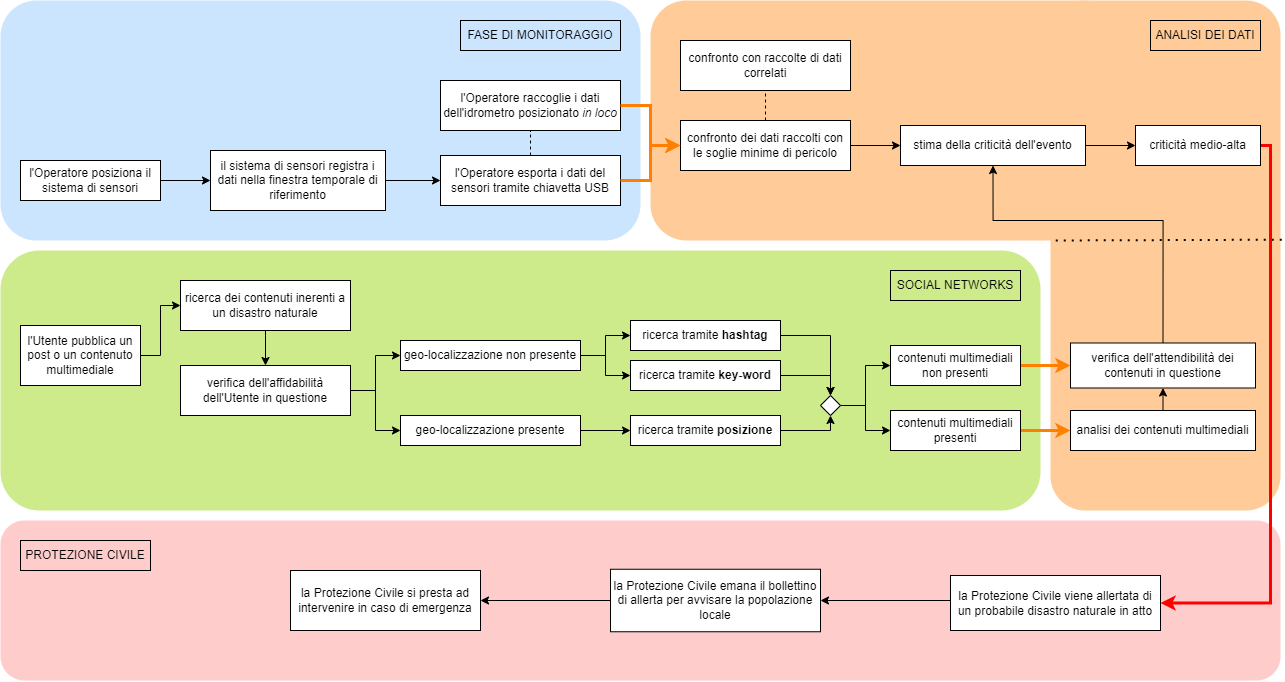

The diagram above was exported from draw.io. Its source (the exported page's mxGraphModel, read from the mxfile embedded in the PNG):
<mxGraphModel dx="1483" dy="916" grid="1" gridSize="10" guides="1" tooltips="1" connect="1" arrows="1" fold="1" page="1" pageScale="1" pageWidth="827" pageHeight="1169" math="0" shadow="0">
  <root>
    <mxCell id="0" />
    <mxCell id="1" parent="0" />
    <mxCell id="cn0GottukKGaxtMjH7GC-1" value="" style="rounded=1;whiteSpace=wrap;html=1;glass=0;fillColor=#cce5ff;strokeColor=none;fillStyle=auto;shadow=0;" parent="1" vertex="1">
      <mxGeometry x="40" y="40" width="640" height="240" as="geometry" />
    </mxCell>
    <mxCell id="SqqEEXVl95U030iVfMLs-63" style="edgeStyle=orthogonalEdgeStyle;rounded=0;orthogonalLoop=1;jettySize=auto;html=1;exitX=1;exitY=0.5;exitDx=0;exitDy=0;strokeColor=#000000;strokeWidth=1;" parent="1" source="cn0GottukKGaxtMjH7GC-2" target="SqqEEXVl95U030iVfMLs-62" edge="1">
      <mxGeometry relative="1" as="geometry" />
    </mxCell>
    <mxCell id="cn0GottukKGaxtMjH7GC-2" value="l'Operatore posiziona il sistema di sensori" style="rounded=0;whiteSpace=wrap;html=1;" parent="1" vertex="1">
      <mxGeometry x="60" y="200" width="140" height="40" as="geometry" />
    </mxCell>
    <mxCell id="cn0GottukKGaxtMjH7GC-3" value="FASE DI MONITORAGGIO" style="rounded=0;whiteSpace=wrap;html=1;shadow=0;glass=0;fillStyle=auto;fillColor=none;gradientColor=none;" parent="1" vertex="1">
      <mxGeometry x="500" y="60" width="160" height="30" as="geometry" />
    </mxCell>
    <mxCell id="cn0GottukKGaxtMjH7GC-5" value="" style="rounded=1;whiteSpace=wrap;html=1;shadow=0;glass=0;fillStyle=auto;fillColor=#ffcc99;strokeColor=none;" parent="1" vertex="1">
      <mxGeometry x="1090" y="40" width="230" height="510" as="geometry" />
    </mxCell>
    <mxCell id="cn0GottukKGaxtMjH7GC-6" value="" style="rounded=1;whiteSpace=wrap;html=1;shadow=0;glass=0;fillStyle=auto;fillColor=#cdeb8b;strokeColor=none;" parent="1" vertex="1">
      <mxGeometry x="40" y="290" width="1040" height="260" as="geometry" />
    </mxCell>
    <mxCell id="cn0GottukKGaxtMjH7GC-7" value="SOCIAL NETWORKS" style="rounded=0;whiteSpace=wrap;html=1;shadow=0;glass=0;fillStyle=auto;fillColor=none;gradientColor=none;" parent="1" vertex="1">
      <mxGeometry x="930" y="310" width="130" height="30" as="geometry" />
    </mxCell>
    <mxCell id="cn0GottukKGaxtMjH7GC-8" value="ANALISI DEI DATI" style="rounded=0;whiteSpace=wrap;html=1;shadow=0;glass=0;fillStyle=auto;fillColor=none;gradientColor=none;" parent="1" vertex="1">
      <mxGeometry x="1190" y="60" width="110" height="30" as="geometry" />
    </mxCell>
    <mxCell id="cn0GottukKGaxtMjH7GC-9" value="" style="rounded=1;whiteSpace=wrap;html=1;shadow=0;glass=0;fillStyle=auto;fillColor=#ffcccc;strokeColor=none;" parent="1" vertex="1">
      <mxGeometry x="40" y="560" width="1280" height="160" as="geometry" />
    </mxCell>
    <mxCell id="cn0GottukKGaxtMjH7GC-10" value="PROTEZIONE CIVILE" style="rounded=0;whiteSpace=wrap;html=1;shadow=0;glass=0;fillStyle=auto;fillColor=none;gradientColor=none;" parent="1" vertex="1">
      <mxGeometry x="60" y="580" width="130" height="30" as="geometry" />
    </mxCell>
    <mxCell id="cn0GottukKGaxtMjH7GC-13" value="l'Operatore esporta i dati del sensori tramite chiavetta USB" style="rounded=0;whiteSpace=wrap;html=1;shadow=0;glass=0;fillStyle=auto;fillColor=default;gradientColor=none;" parent="1" vertex="1">
      <mxGeometry x="480" y="195" width="180" height="50" as="geometry" />
    </mxCell>
    <mxCell id="SqqEEXVl95U030iVfMLs-4" style="edgeStyle=orthogonalEdgeStyle;rounded=0;orthogonalLoop=1;jettySize=auto;html=1;exitX=1;exitY=0.5;exitDx=0;exitDy=0;entryX=0;entryY=0.5;entryDx=0;entryDy=0;" parent="1" source="SqqEEXVl95U030iVfMLs-2" target="SqqEEXVl95U030iVfMLs-3" edge="1">
      <mxGeometry relative="1" as="geometry" />
    </mxCell>
    <mxCell id="SqqEEXVl95U030iVfMLs-2" value="l'Utente pubblica un post o un contenuto multimediale" style="rounded=0;whiteSpace=wrap;html=1;shadow=0;glass=0;fillStyle=auto;fillColor=default;gradientColor=none;" parent="1" vertex="1">
      <mxGeometry x="60" y="365" width="120" height="60" as="geometry" />
    </mxCell>
    <mxCell id="SqqEEXVl95U030iVfMLs-58" style="edgeStyle=orthogonalEdgeStyle;rounded=0;orthogonalLoop=1;jettySize=auto;html=1;exitX=0.5;exitY=1;exitDx=0;exitDy=0;entryX=0.5;entryY=0;entryDx=0;entryDy=0;strokeColor=#000000;strokeWidth=1;" parent="1" source="SqqEEXVl95U030iVfMLs-3" target="SqqEEXVl95U030iVfMLs-57" edge="1">
      <mxGeometry relative="1" as="geometry" />
    </mxCell>
    <mxCell id="SqqEEXVl95U030iVfMLs-3" value="ricerca dei contenuti inerenti a un disastro naturale" style="rounded=0;whiteSpace=wrap;html=1;shadow=0;glass=0;fillStyle=auto;fillColor=default;gradientColor=none;" parent="1" vertex="1">
      <mxGeometry x="220" y="320" width="170" height="50" as="geometry" />
    </mxCell>
    <mxCell id="SqqEEXVl95U030iVfMLs-42" style="edgeStyle=orthogonalEdgeStyle;rounded=0;orthogonalLoop=1;jettySize=auto;html=1;exitX=1;exitY=0.5;exitDx=0;exitDy=0;entryX=0.5;entryY=0;entryDx=0;entryDy=0;" parent="1" source="SqqEEXVl95U030iVfMLs-5" target="SqqEEXVl95U030iVfMLs-40" edge="1">
      <mxGeometry relative="1" as="geometry" />
    </mxCell>
    <mxCell id="SqqEEXVl95U030iVfMLs-5" value="ricerca tramite &lt;b&gt;hashtag&lt;/b&gt;" style="rounded=0;whiteSpace=wrap;html=1;shadow=0;glass=0;fillStyle=auto;fillColor=default;gradientColor=none;" parent="1" vertex="1">
      <mxGeometry x="670" y="360" width="150" height="30" as="geometry" />
    </mxCell>
    <mxCell id="SqqEEXVl95U030iVfMLs-43" style="edgeStyle=orthogonalEdgeStyle;rounded=0;orthogonalLoop=1;jettySize=auto;html=1;exitX=1;exitY=0.5;exitDx=0;exitDy=0;entryX=0.5;entryY=0;entryDx=0;entryDy=0;" parent="1" source="SqqEEXVl95U030iVfMLs-6" target="SqqEEXVl95U030iVfMLs-40" edge="1">
      <mxGeometry relative="1" as="geometry">
        <mxPoint x="850" y="415.66666666666674" as="targetPoint" />
      </mxGeometry>
    </mxCell>
    <mxCell id="SqqEEXVl95U030iVfMLs-6" value="ricerca tramite &lt;b&gt;key-word&lt;/b&gt;" style="rounded=0;whiteSpace=wrap;html=1;shadow=0;glass=0;fillStyle=auto;fillColor=default;gradientColor=none;" parent="1" vertex="1">
      <mxGeometry x="670" y="400" width="150" height="30" as="geometry" />
    </mxCell>
    <mxCell id="SqqEEXVl95U030iVfMLs-50" style="edgeStyle=orthogonalEdgeStyle;rounded=0;orthogonalLoop=1;jettySize=auto;html=1;exitX=1;exitY=0.5;exitDx=0;exitDy=0;entryX=0.5;entryY=1;entryDx=0;entryDy=0;" parent="1" source="SqqEEXVl95U030iVfMLs-9" target="SqqEEXVl95U030iVfMLs-40" edge="1">
      <mxGeometry relative="1" as="geometry">
        <Array as="points">
          <mxPoint x="870" y="470" />
        </Array>
      </mxGeometry>
    </mxCell>
    <mxCell id="SqqEEXVl95U030iVfMLs-9" value="ricerca tramite &lt;b&gt;posizione&lt;/b&gt;" style="rounded=0;whiteSpace=wrap;html=1;shadow=0;glass=0;fillStyle=auto;fillColor=default;gradientColor=none;" parent="1" vertex="1">
      <mxGeometry x="670" y="455" width="150" height="30" as="geometry" />
    </mxCell>
    <mxCell id="SqqEEXVl95U030iVfMLs-18" style="edgeStyle=orthogonalEdgeStyle;rounded=0;orthogonalLoop=1;jettySize=auto;html=1;exitX=1;exitY=0.5;exitDx=0;exitDy=0;entryX=0;entryY=0.5;entryDx=0;entryDy=0;" parent="1" source="SqqEEXVl95U030iVfMLs-14" target="SqqEEXVl95U030iVfMLs-5" edge="1">
      <mxGeometry relative="1" as="geometry" />
    </mxCell>
    <mxCell id="SqqEEXVl95U030iVfMLs-19" style="edgeStyle=orthogonalEdgeStyle;rounded=0;orthogonalLoop=1;jettySize=auto;html=1;exitX=1;exitY=0.5;exitDx=0;exitDy=0;entryX=0;entryY=0.5;entryDx=0;entryDy=0;" parent="1" source="SqqEEXVl95U030iVfMLs-14" target="SqqEEXVl95U030iVfMLs-6" edge="1">
      <mxGeometry relative="1" as="geometry" />
    </mxCell>
    <mxCell id="SqqEEXVl95U030iVfMLs-14" value="geo-localizzazione non presente" style="rounded=0;whiteSpace=wrap;html=1;shadow=0;glass=0;fillStyle=auto;fillColor=default;gradientColor=none;" parent="1" vertex="1">
      <mxGeometry x="440" y="380" width="180" height="30" as="geometry" />
    </mxCell>
    <mxCell id="SqqEEXVl95U030iVfMLs-20" style="edgeStyle=orthogonalEdgeStyle;rounded=0;orthogonalLoop=1;jettySize=auto;html=1;exitX=1;exitY=0.5;exitDx=0;exitDy=0;entryX=0;entryY=0.5;entryDx=0;entryDy=0;" parent="1" source="SqqEEXVl95U030iVfMLs-15" target="SqqEEXVl95U030iVfMLs-9" edge="1">
      <mxGeometry relative="1" as="geometry" />
    </mxCell>
    <mxCell id="SqqEEXVl95U030iVfMLs-15" value="geo-localizzazione presente" style="rounded=0;whiteSpace=wrap;html=1;shadow=0;glass=0;fillStyle=auto;fillColor=default;gradientColor=none;" parent="1" vertex="1">
      <mxGeometry x="440" y="455" width="180" height="30" as="geometry" />
    </mxCell>
    <mxCell id="SqqEEXVl95U030iVfMLs-22" style="edgeStyle=orthogonalEdgeStyle;rounded=0;orthogonalLoop=1;jettySize=auto;html=1;exitX=0.5;exitY=1;exitDx=0;exitDy=0;" parent="1" source="SqqEEXVl95U030iVfMLs-14" target="SqqEEXVl95U030iVfMLs-14" edge="1">
      <mxGeometry relative="1" as="geometry" />
    </mxCell>
    <mxCell id="SqqEEXVl95U030iVfMLs-53" style="edgeStyle=orthogonalEdgeStyle;rounded=0;orthogonalLoop=1;jettySize=auto;html=1;exitX=1;exitY=0.5;exitDx=0;exitDy=0;entryX=0;entryY=0.5;entryDx=0;entryDy=0;strokeColor=#FF8000;strokeWidth=3;" parent="1" source="SqqEEXVl95U030iVfMLs-28" target="LHqnpOQnOjo8WZd7qGPb-5" edge="1">
      <mxGeometry relative="1" as="geometry">
        <mxPoint x="1110" y="325" as="targetPoint" />
        <Array as="points">
          <mxPoint x="1100" y="405" />
          <mxPoint x="1100" y="405" />
        </Array>
      </mxGeometry>
    </mxCell>
    <mxCell id="SqqEEXVl95U030iVfMLs-28" value="contenuti multimediali non presenti&lt;span style=&quot;color: rgba(0, 0, 0, 0); font-family: monospace; font-size: 0px; text-align: start;&quot;&gt;%3CmxGraphModel%3E%3Croot%3E%3CmxCell%20id%3D%220%22%2F%3E%3CmxCell%20id%3D%221%22%20parent%3D%220%22%2F%3E%3CmxCell%20id%3D%222%22%20value%3D%22ricerca%20tramite%20posizione%22%20style%3D%22rounded%3D0%3BwhiteSpace%3Dwrap%3Bhtml%3D1%3Bshadow%3D0%3Bglass%3D0%3BfillStyle%3Dauto%3BfillColor%3Ddefault%3BgradientColor%3Dnone%3B%22%20vertex%3D%221%22%20parent%3D%221%22%3E%3CmxGeometry%20x%3D%22620%22%20y%3D%22455%22%20width%3D%22140%22%20height%3D%2230%22%20as%3D%22geometry%22%2F%3E%3C%2FmxCell%3E%3C%2Froot%3E%3C%2FmxGraphModel%3E&lt;/span&gt;" style="rounded=0;whiteSpace=wrap;html=1;shadow=0;glass=0;fillStyle=auto;fillColor=default;gradientColor=none;" parent="1" vertex="1">
      <mxGeometry x="930" y="385" width="130" height="40" as="geometry" />
    </mxCell>
    <mxCell id="WYyHxipBA3lyvDmIu2pM-8" style="edgeStyle=orthogonalEdgeStyle;rounded=0;orthogonalLoop=1;jettySize=auto;html=1;exitX=1;exitY=0.5;exitDx=0;exitDy=0;entryX=0;entryY=0.5;entryDx=0;entryDy=0;strokeColor=#FF8000;strokeWidth=3;" parent="1" source="SqqEEXVl95U030iVfMLs-30" target="LHqnpOQnOjo8WZd7qGPb-3" edge="1">
      <mxGeometry relative="1" as="geometry">
        <Array as="points">
          <mxPoint x="1100" y="470" />
          <mxPoint x="1100" y="470" />
        </Array>
        <mxPoint x="1110" y="395" as="targetPoint" />
      </mxGeometry>
    </mxCell>
    <mxCell id="SqqEEXVl95U030iVfMLs-30" value="contenuti multimediali presenti&lt;span style=&quot;color: rgba(0, 0, 0, 0); font-family: monospace; font-size: 0px; text-align: start;&quot;&gt;%3CmxGraphModel%3E%3Croot%3E%3CmxCell%20id%3D%220%22%2F%3E%3CmxCell%20id%3D%221%22%20parent%3D%220%22%2F%3E%3CmxCell%20id%3D%222%22%20value%3D%22ricerca%20tramite%20posizione%22%20style%3D%22rounded%3D0%3BwhiteSpace%3Dwrap%3Bhtml%3D1%3Bshadow%3D0%3Bglass%3D0%3BfillStyle%3Dauto%3BfillColor%3Ddefault%3BgradientColor%3Dnone%3B%22%20vertex%3D%221%22%20parent%3D%221%22%3E%3CmxGeometry%20x%3D%22620%22%20y%3D%22455%22%20width%3D%22140%22%20height%3D%2230%22%20as%3D%22geometry%22%2F%3E%3C%2FmxCell%3E%3C%2Froot%3E%3C%2FmxGraphModel%3E&lt;/span&gt;" style="rounded=0;whiteSpace=wrap;html=1;shadow=0;glass=0;fillStyle=auto;fillColor=default;gradientColor=none;" parent="1" vertex="1">
      <mxGeometry x="930" y="450" width="130" height="40" as="geometry" />
    </mxCell>
    <mxCell id="SqqEEXVl95U030iVfMLs-47" style="edgeStyle=orthogonalEdgeStyle;rounded=0;orthogonalLoop=1;jettySize=auto;html=1;exitX=1;exitY=0.5;exitDx=0;exitDy=0;entryX=0;entryY=0.5;entryDx=0;entryDy=0;" parent="1" source="SqqEEXVl95U030iVfMLs-40" target="SqqEEXVl95U030iVfMLs-28" edge="1">
      <mxGeometry relative="1" as="geometry" />
    </mxCell>
    <mxCell id="SqqEEXVl95U030iVfMLs-49" style="edgeStyle=orthogonalEdgeStyle;rounded=0;orthogonalLoop=1;jettySize=auto;html=1;exitX=1;exitY=0.5;exitDx=0;exitDy=0;" parent="1" source="SqqEEXVl95U030iVfMLs-40" target="SqqEEXVl95U030iVfMLs-30" edge="1">
      <mxGeometry relative="1" as="geometry" />
    </mxCell>
    <mxCell id="SqqEEXVl95U030iVfMLs-40" value="" style="rhombus;whiteSpace=wrap;html=1;shadow=0;glass=0;fillStyle=auto;fillColor=default;gradientColor=none;" parent="1" vertex="1">
      <mxGeometry x="860" y="435" width="20" height="20" as="geometry" />
    </mxCell>
    <mxCell id="SqqEEXVl95U030iVfMLs-59" style="edgeStyle=orthogonalEdgeStyle;rounded=0;orthogonalLoop=1;jettySize=auto;html=1;exitX=1;exitY=0.5;exitDx=0;exitDy=0;entryX=0;entryY=0.5;entryDx=0;entryDy=0;strokeColor=#000000;strokeWidth=1;" parent="1" source="SqqEEXVl95U030iVfMLs-57" target="SqqEEXVl95U030iVfMLs-14" edge="1">
      <mxGeometry relative="1" as="geometry" />
    </mxCell>
    <mxCell id="SqqEEXVl95U030iVfMLs-60" style="edgeStyle=orthogonalEdgeStyle;rounded=0;orthogonalLoop=1;jettySize=auto;html=1;exitX=1;exitY=0.5;exitDx=0;exitDy=0;entryX=0;entryY=0.5;entryDx=0;entryDy=0;strokeColor=#000000;strokeWidth=1;" parent="1" source="SqqEEXVl95U030iVfMLs-57" target="SqqEEXVl95U030iVfMLs-15" edge="1">
      <mxGeometry relative="1" as="geometry" />
    </mxCell>
    <mxCell id="SqqEEXVl95U030iVfMLs-57" value="verifica dell'affidabilità dell'Utente in questione" style="rounded=0;whiteSpace=wrap;html=1;shadow=0;glass=0;fillStyle=auto;fillColor=default;gradientColor=none;" parent="1" vertex="1">
      <mxGeometry x="220" y="405" width="170" height="50" as="geometry" />
    </mxCell>
    <mxCell id="SqqEEXVl95U030iVfMLs-61" value="l'Operatore raccoglie i dati dell'idrometro posizionato&amp;nbsp;&lt;i&gt;in loco&lt;/i&gt;" style="rounded=0;whiteSpace=wrap;html=1;shadow=0;glass=0;fillStyle=auto;fillColor=default;gradientColor=none;" parent="1" vertex="1">
      <mxGeometry x="480" y="120" width="180" height="50" as="geometry" />
    </mxCell>
    <mxCell id="SqqEEXVl95U030iVfMLs-66" style="edgeStyle=orthogonalEdgeStyle;rounded=0;orthogonalLoop=1;jettySize=auto;html=1;exitX=1;exitY=0.5;exitDx=0;exitDy=0;entryX=0;entryY=0.5;entryDx=0;entryDy=0;strokeColor=#000000;strokeWidth=1;" parent="1" source="SqqEEXVl95U030iVfMLs-62" target="cn0GottukKGaxtMjH7GC-13" edge="1">
      <mxGeometry relative="1" as="geometry" />
    </mxCell>
    <mxCell id="SqqEEXVl95U030iVfMLs-62" value="il sistema di sensori registra i dati nella finestra temporale di riferimento" style="rounded=0;whiteSpace=wrap;html=1;shadow=0;glass=0;fillStyle=auto;fillColor=default;gradientColor=none;" parent="1" vertex="1">
      <mxGeometry x="250" y="190" width="175" height="60" as="geometry" />
    </mxCell>
    <mxCell id="SqqEEXVl95U030iVfMLs-67" value="" style="endArrow=none;dashed=1;html=1;rounded=0;strokeColor=#000000;strokeWidth=1;entryX=0.5;entryY=1;entryDx=0;entryDy=0;exitX=0.5;exitY=0;exitDx=0;exitDy=0;" parent="1" source="cn0GottukKGaxtMjH7GC-13" target="SqqEEXVl95U030iVfMLs-61" edge="1">
      <mxGeometry width="50" height="50" relative="1" as="geometry">
        <mxPoint x="620" y="330" as="sourcePoint" />
        <mxPoint x="670" y="280" as="targetPoint" />
      </mxGeometry>
    </mxCell>
    <mxCell id="SqqEEXVl95U030iVfMLs-68" value="" style="rounded=1;whiteSpace=wrap;html=1;shadow=0;glass=0;fillStyle=auto;fillColor=#ffcc99;strokeColor=none;" parent="1" vertex="1">
      <mxGeometry x="690" y="40" width="470" height="240" as="geometry" />
    </mxCell>
    <mxCell id="SqqEEXVl95U030iVfMLs-52" value="" style="endArrow=none;dashed=1;html=1;dashPattern=1 3;strokeWidth=2;rounded=0;exitX=1.005;exitY=0.469;exitDx=0;exitDy=0;exitPerimeter=0;" parent="1" source="cn0GottukKGaxtMjH7GC-5" edge="1">
      <mxGeometry width="50" height="50" relative="1" as="geometry">
        <mxPoint x="630" y="350" as="sourcePoint" />
        <mxPoint x="1090" y="280" as="targetPoint" />
      </mxGeometry>
    </mxCell>
    <mxCell id="WYyHxipBA3lyvDmIu2pM-17" style="edgeStyle=orthogonalEdgeStyle;rounded=0;orthogonalLoop=1;jettySize=auto;html=1;exitX=1;exitY=0.5;exitDx=0;exitDy=0;entryX=0;entryY=0.5;entryDx=0;entryDy=0;strokeColor=#000000;strokeWidth=1;" parent="1" source="SqqEEXVl95U030iVfMLs-69" target="WYyHxipBA3lyvDmIu2pM-10" edge="1">
      <mxGeometry relative="1" as="geometry" />
    </mxCell>
    <mxCell id="SqqEEXVl95U030iVfMLs-69" value="confronto dei dati raccolti con le soglie minime di pericolo" style="rounded=0;whiteSpace=wrap;html=1;shadow=0;glass=0;fillStyle=auto;fillColor=default;gradientColor=none;" parent="1" vertex="1">
      <mxGeometry x="720" y="160" width="170" height="50" as="geometry" />
    </mxCell>
    <mxCell id="LHqnpOQnOjo8WZd7qGPb-2" style="edgeStyle=orthogonalEdgeStyle;rounded=0;orthogonalLoop=1;jettySize=auto;html=1;exitX=0;exitY=0.5;exitDx=0;exitDy=0;entryX=1;entryY=0.5;entryDx=0;entryDy=0;" parent="1" source="SqqEEXVl95U030iVfMLs-70" target="LHqnpOQnOjo8WZd7qGPb-1" edge="1">
      <mxGeometry relative="1" as="geometry">
        <Array as="points">
          <mxPoint x="990" y="640" />
        </Array>
      </mxGeometry>
    </mxCell>
    <mxCell id="SqqEEXVl95U030iVfMLs-70" value="la Protezione Civile viene allertata di un probabile disastro naturale in atto" style="rounded=0;whiteSpace=wrap;html=1;shadow=0;glass=0;fillStyle=auto;fillColor=default;gradientColor=none;" parent="1" vertex="1">
      <mxGeometry x="990" y="615" width="210" height="55" as="geometry" />
    </mxCell>
    <mxCell id="WYyHxipBA3lyvDmIu2pM-18" style="edgeStyle=orthogonalEdgeStyle;rounded=0;orthogonalLoop=1;jettySize=auto;html=1;exitX=1;exitY=0.5;exitDx=0;exitDy=0;entryX=0;entryY=0.5;entryDx=0;entryDy=0;strokeColor=#000000;strokeWidth=1;" parent="1" source="WYyHxipBA3lyvDmIu2pM-10" target="WYyHxipBA3lyvDmIu2pM-11" edge="1">
      <mxGeometry relative="1" as="geometry" />
    </mxCell>
    <mxCell id="WYyHxipBA3lyvDmIu2pM-10" value="stima della criticità dell'evento" style="rounded=0;whiteSpace=wrap;html=1;shadow=0;glass=0;fillStyle=auto;fillColor=default;gradientColor=none;" parent="1" vertex="1">
      <mxGeometry x="940" y="165" width="185" height="40" as="geometry" />
    </mxCell>
    <mxCell id="WYyHxipBA3lyvDmIu2pM-19" style="edgeStyle=orthogonalEdgeStyle;rounded=0;orthogonalLoop=1;jettySize=auto;html=1;exitX=1;exitY=0.5;exitDx=0;exitDy=0;entryX=1;entryY=0.5;entryDx=0;entryDy=0;strokeColor=#FF0000;strokeWidth=3;" parent="1" source="WYyHxipBA3lyvDmIu2pM-11" target="SqqEEXVl95U030iVfMLs-70" edge="1">
      <mxGeometry relative="1" as="geometry">
        <Array as="points">
          <mxPoint x="1310" y="185" />
          <mxPoint x="1310" y="643" />
        </Array>
      </mxGeometry>
    </mxCell>
    <mxCell id="WYyHxipBA3lyvDmIu2pM-11" value="criticità medio-alta" style="rounded=0;whiteSpace=wrap;html=1;shadow=0;glass=0;fillStyle=auto;fillColor=default;gradientColor=none;" parent="1" vertex="1">
      <mxGeometry x="1175" y="165" width="125" height="40" as="geometry" />
    </mxCell>
    <mxCell id="WYyHxipBA3lyvDmIu2pM-12" value="confronto con raccolte di dati correlati" style="rounded=0;whiteSpace=wrap;html=1;shadow=0;glass=0;fillStyle=auto;fillColor=default;gradientColor=none;" parent="1" vertex="1">
      <mxGeometry x="720" y="80" width="170" height="50" as="geometry" />
    </mxCell>
    <mxCell id="WYyHxipBA3lyvDmIu2pM-13" value="" style="endArrow=none;dashed=1;html=1;rounded=0;strokeColor=#000000;strokeWidth=1;entryX=0.5;entryY=1;entryDx=0;entryDy=0;exitX=0.5;exitY=0;exitDx=0;exitDy=0;" parent="1" source="SqqEEXVl95U030iVfMLs-69" target="WYyHxipBA3lyvDmIu2pM-12" edge="1">
      <mxGeometry width="50" height="50" relative="1" as="geometry">
        <mxPoint x="610" y="360" as="sourcePoint" />
        <mxPoint x="660" y="310" as="targetPoint" />
      </mxGeometry>
    </mxCell>
    <mxCell id="WYyHxipBA3lyvDmIu2pM-14" style="edgeStyle=orthogonalEdgeStyle;rounded=0;orthogonalLoop=1;jettySize=auto;html=1;exitX=1;exitY=0.5;exitDx=0;exitDy=0;entryX=0;entryY=0.5;entryDx=0;entryDy=0;strokeColor=#FF8000;strokeWidth=3;" parent="1" source="SqqEEXVl95U030iVfMLs-61" target="SqqEEXVl95U030iVfMLs-69" edge="1">
      <mxGeometry relative="1" as="geometry">
        <Array as="points">
          <mxPoint x="690" y="145" />
          <mxPoint x="690" y="185" />
        </Array>
      </mxGeometry>
    </mxCell>
    <mxCell id="WYyHxipBA3lyvDmIu2pM-16" style="edgeStyle=orthogonalEdgeStyle;rounded=0;orthogonalLoop=1;jettySize=auto;html=1;exitX=1;exitY=0.5;exitDx=0;exitDy=0;entryX=0;entryY=0.5;entryDx=0;entryDy=0;strokeColor=#FF8000;strokeWidth=3;" parent="1" source="cn0GottukKGaxtMjH7GC-13" target="SqqEEXVl95U030iVfMLs-69" edge="1">
      <mxGeometry relative="1" as="geometry" />
    </mxCell>
    <mxCell id="MMHqee8Fz7L19qBJ2f1G-1" style="edgeStyle=orthogonalEdgeStyle;rounded=0;orthogonalLoop=1;jettySize=auto;html=1;exitX=0;exitY=0.5;exitDx=0;exitDy=0;entryX=1;entryY=0.5;entryDx=0;entryDy=0;" edge="1" parent="1" source="LHqnpOQnOjo8WZd7qGPb-1" target="xNar33je2-3H5uFt7V9o-2">
      <mxGeometry relative="1" as="geometry" />
    </mxCell>
    <mxCell id="LHqnpOQnOjo8WZd7qGPb-1" value="la Protezione Civile emana il bollettino di allerta per avvisare la popolazione locale" style="rounded=0;whiteSpace=wrap;html=1;fillColor=default;" parent="1" vertex="1">
      <mxGeometry x="650" y="608.75" width="210" height="62.5" as="geometry" />
    </mxCell>
    <mxCell id="LHqnpOQnOjo8WZd7qGPb-6" style="edgeStyle=orthogonalEdgeStyle;rounded=0;orthogonalLoop=1;jettySize=auto;html=1;exitX=0.5;exitY=0;exitDx=0;exitDy=0;entryX=0.5;entryY=1;entryDx=0;entryDy=0;" parent="1" source="LHqnpOQnOjo8WZd7qGPb-3" target="LHqnpOQnOjo8WZd7qGPb-5" edge="1">
      <mxGeometry relative="1" as="geometry" />
    </mxCell>
    <mxCell id="LHqnpOQnOjo8WZd7qGPb-3" value="analisi dei contenuti multimediali" style="rounded=0;whiteSpace=wrap;html=1;shadow=0;glass=0;fillStyle=auto;fillColor=default;gradientColor=none;" parent="1" vertex="1">
      <mxGeometry x="1110" y="450" width="185" height="40" as="geometry" />
    </mxCell>
    <mxCell id="LHqnpOQnOjo8WZd7qGPb-7" style="edgeStyle=orthogonalEdgeStyle;rounded=0;orthogonalLoop=1;jettySize=auto;html=1;exitX=0.5;exitY=0;exitDx=0;exitDy=0;entryX=0.5;entryY=1;entryDx=0;entryDy=0;" parent="1" source="LHqnpOQnOjo8WZd7qGPb-5" target="WYyHxipBA3lyvDmIu2pM-10" edge="1">
      <mxGeometry relative="1" as="geometry">
        <Array as="points">
          <mxPoint x="1203" y="260" />
          <mxPoint x="1033" y="260" />
        </Array>
      </mxGeometry>
    </mxCell>
    <mxCell id="LHqnpOQnOjo8WZd7qGPb-5" value="verifica dell'attendibilità dei contenuti in questione" style="rounded=0;whiteSpace=wrap;html=1;shadow=0;glass=0;fillStyle=auto;fillColor=default;gradientColor=none;" parent="1" vertex="1">
      <mxGeometry x="1110" y="382.5" width="185" height="45" as="geometry" />
    </mxCell>
    <mxCell id="xNar33je2-3H5uFt7V9o-2" value="la Protezione Civile si presta ad intervenire in caso di emergenza" style="rounded=0;whiteSpace=wrap;html=1;fillColor=default;" parent="1" vertex="1">
      <mxGeometry x="330" y="610" width="190" height="60" as="geometry" />
    </mxCell>
  </root>
</mxGraphModel>